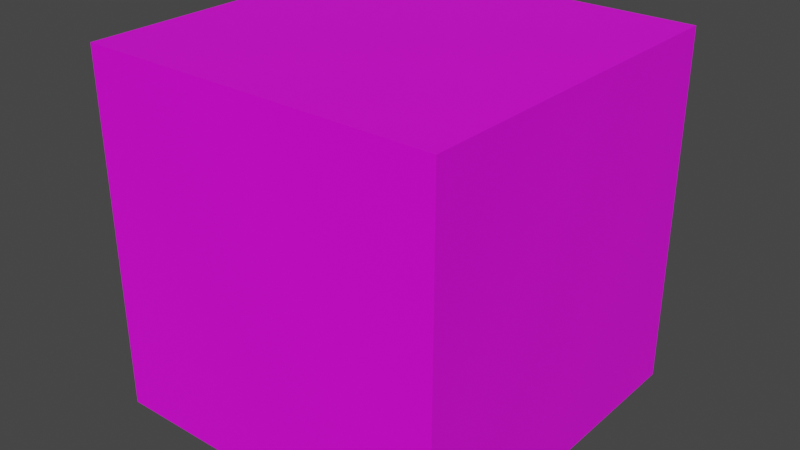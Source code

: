 # Source: slab.blend  (saved by Blender 2.81.16; exported with 4.5.12 LTS)
import bpy
from mathutils import Matrix  # noqa: F401  (used for matrix-valued properties, if any)

bpy.ops.wm.read_factory_settings(use_empty=True)
scene = bpy.context.scene
scene.name = 'Scene'

# ---- collections
col_collection = bpy.data.collections.new('Collection'); scene.collection.children.link(col_collection)

# ---- images (referenced by path relative to the original .blend; pixels are not part of the script)
import os
ASSET_DIR = os.environ.get("B2B_ASSET_DIR", "")  # directory of the original .blend (textures are referenced by path, not embedded)
HERE = os.path.dirname(os.path.abspath(__file__))  # packed textures are extracted next to this script under _unpacked/

def load_image(name, relpath, width, height, colorspace="sRGB"):
    """Load a texture the original file referenced (path relative to the .blend, or extracted next to this script)."""
    p = next((c for c in (os.path.join(HERE, relpath), os.path.join(ASSET_DIR, relpath)) if relpath and os.path.exists(c)), "")
    if p:
        img = bpy.data.images.load(p, check_existing=True)
        img.name = name
    else:  # same state as the original file: an image datablock whose file is absent (Cycles renders it pink)
        img = bpy.data.images.new(name, width, height)
        img.source = "FILE"
        img.filepath = "//" + (relpath or name)
    img.colorspace_settings.name = colorspace
    return img
img_stair_png = load_image('stair.png', 'stair.png', 1024, 1024, 'sRGB')

# ---- materials (node trees are filled in below, after node groups)
mat_material_001 = bpy.data.materials.new('Material.001')
mat_material_001.use_transparent_shadow = False

# ---- material node trees
mat_material_001.use_nodes = True; mat_material_001.node_tree.nodes.clear()
_N = mat_material_001.node_tree.nodes; _L = mat_material_001.node_tree.links
n0 = _N.new('ShaderNodeOutputMaterial'); n0.name = 'Material Output'; n0.location = (300, 300)
n1 = _N.new('ShaderNodeBsdfPrincipled'); n1.name = 'Principled BSDF'; n1.location = (10, 300)
n1.distribution = 'GGX'
n1.subsurface_method = 'BURLEY'
n1.inputs[3].default_value = 1.45
n1.inputs[27].default_value = (0.0, 0.0, 0.0, 1.0)
n1.inputs[28].default_value = 1.0
n2 = _N.new('ShaderNodeTexImage'); n2.name = 'Image Texture'; n2.location = (-415, 232)
n2.image = img_stair_png
n2.interpolation = 'Closest'
_L.new(n1.outputs[0], n0.inputs[0])
_L.new(n2.outputs[0], n1.inputs[0])
n0.is_active_output = True

# ---- world
world_world = bpy.data.worlds.new('World'); scene.world = world_world
world_world.use_nodes = True; world_world.node_tree.nodes.clear()
_N = world_world.node_tree.nodes; _L = world_world.node_tree.links
n0 = _N.new('ShaderNodeOutputWorld'); n0.name = 'World Output'; n0.location = (300, 300)
n1 = _N.new('ShaderNodeBackground'); n1.name = 'Background'; n1.location = (10, 300)
n1.inputs[0].default_value = (0.05088, 0.05088, 0.05088, 1.0)
_L.new(n1.outputs[0], n0.inputs[0])
n0.is_active_output = True
world_world.color = (0.05088, 0.05088, 0.05088)
world_world.use_sun_shadow = False
world_world.sun_shadow_jitter_overblur = 0.0

# ---- meshes
me_cube_001 = bpy.data.meshes.new('Cube.001')
me_cube_001.from_pydata([(-0.5, -0.5, 0.5), (-0.5, -0.5, -0.5), (0.5, -0.5, 0.5), (0.5, -0.5, -0.5), (-0.5, 2.186e-08, 0.5), (-0.5, -2.186e-08, -0.5), (0.5, -2.186e-08, -0.5), (0.5, 2.186e-08, 0.5)], [], [(6, 5, 4, 7), (1, 3, 2, 0), (2, 7, 4, 0), (3, 6, 7, 2), (1, 5, 6, 3), (0, 4, 5, 1)])
_uv = me_cube_001.uv_layers.new(name='UVMap')
_uv.uv.foreach_set('vector', [0.9979, 0.9979, 0.002053, 0.9979, 0.002053, 0.0001001, 0.9979, 0.0001001, 0.00165, 0.00165, 0.9979, 0.00165, 0.9979, 0.9983, 0.00165, 0.9983, 0.998, 0.001953, 0.998, 0.498, 0.001953, 0.498, 0.001953, 0.001953, 0.998, 0.001953, 0.998, 0.498, 0.001953, 0.498, 0.001953, 0.001953, 0.998, 0.001953, 0.998, 0.498, 0.001953, 0.498, 0.001953, 0.001953, 0.998, 0.001953, 0.998, 0.498, 0.001953, 0.498, 0.001953, 0.001953])
me_cube_001.materials.append(mat_material_001)
me_cube_001.use_remesh_fix_poles = True
me_cube_001.use_remesh_preserve_attributes = False
me_cube_001.use_mirror_vertex_groups = False
me_cube_001.update()
me_cube_002 = bpy.data.meshes.new('Cube.002')
me_cube_002.from_pydata([(-0.5, 2.98e-08, 0.5), (-0.5, 0.0, -0.5), (0.5, 2.98e-08, 0.5), (0.5, 0.0, -0.5), (-0.5, 0.5, 0.5), (-0.5, 0.5, -0.5), (0.5, 0.5, -0.5), (0.5, 0.5, 0.5)], [], [(6, 5, 4, 7), (1, 3, 2, 0), (2, 7, 4, 0), (3, 6, 7, 2), (1, 5, 6, 3), (0, 4, 5, 1)])
_uv = me_cube_002.uv_layers.new(name='UVMap')
_uv.uv.foreach_set('vector', [0.9979, 0.9983, 0.0001001, 0.9983, 0.0001001, 0.0001002, 0.9979, 0.0001002, 9.998e-05, 0.0001001, 0.9999, 9.998e-05, 0.9999, 0.9999, 0.0001, 0.9999, 0.9984, 0.5016, 0.9984, 0.9984, 7.069e-05, 0.9984, 7.069e-05, 0.5016, 0.9999, 0.5001, 0.9999, 1.0, 7.069e-05, 1.0, 7.069e-05, 0.5001, 1.0, 0.5, 1.0, 1.0, 0.000106, 1.0, 0.000106, 0.5, 1.0, 0.5, 1.0, 1.0, 0.000106, 1.0, 0.000106, 0.5])
me_cube_002.materials.append(mat_material_001)
me_cube_002.use_remesh_fix_poles = True
me_cube_002.use_remesh_preserve_attributes = False
me_cube_002.use_mirror_vertex_groups = False
me_cube_002.update()

# ---- objects
ob_bottom = bpy.data.objects.new('bottom', me_cube_001)
ob_top = bpy.data.objects.new('top', me_cube_002)

# ---- transforms, parenting, visibility, modifiers, constraints
ob_bottom.location = (0.0, 0.0, 0.0)
ob_bottom.rotation_euler = (1.571, 0.0, 0.0)
ob_bottom.lineart.crease_threshold = 0.0
ob_top.location = (0.0, 0.0, 0.0)
ob_top.rotation_euler = (1.571, 0.0, 0.0)
ob_top.lineart.crease_threshold = 0.0

# ---- collection membership
col_collection.objects.link(ob_bottom)
col_collection.objects.link(ob_top)

# ---- scene / render settings (as saved in the file)
scene.frame_start = 1; scene.frame_end = 250; scene.frame_set(1)
scene.render.engine = 'BLENDER_EEVEE_NEXT'
scene.cycles.use_denoising = False
scene.cycles.samples = 128
scene.cycles.sampling_pattern = 'TABULATED_SOBOL'
scene.cycles.use_adaptive_sampling = False
scene.cycles.use_light_tree = False
scene.view_settings.view_transform = 'Filmic'
bpy.context.view_layer.update()

# ---- added for rendering (the .blend has no active camera and no usable light): camera, sun
cam_auto = bpy.data.cameras.new('AutoCamera')
cam_auto.lens = 50.0
cam_auto.sensor_width = 36.0
cam_auto.clip_end = 1000.0
ob_auto_camera = bpy.data.objects.new('AutoCamera', cam_auto)
scene.collection.objects.link(ob_auto_camera)
ob_auto_camera.location = (1.60254, -1.92304, 1.28203)
ob_auto_camera.rotation_euler = (1.09748, -7.21219e-08, 0.694738)
scene.camera = ob_auto_camera
light_auto_sun = bpy.data.lights.new('AutoSun', 'SUN')
light_auto_sun.energy = 3.0
light_auto_sun.angle = 0.0523599
ob_auto_sun = bpy.data.objects.new('AutoSun', light_auto_sun)
scene.collection.objects.link(ob_auto_sun)
ob_auto_sun.rotation_euler = (0.872665, 0.174533, 0.523599)
bpy.context.view_layer.update()
